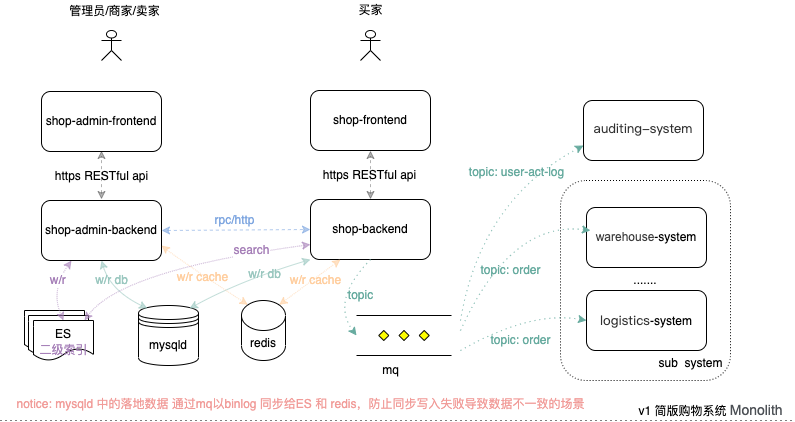

The diagram above was exported from draw.io. Its source (the exported page's mxGraphModel, read from the mxfile embedded in the PNG):
<mxGraphModel dx="946" dy="546" grid="1" gridSize="10" guides="1" tooltips="1" connect="1" arrows="1" fold="1" page="1" pageScale="1" pageWidth="827" pageHeight="1169" math="0" shadow="0">
  <root>
    <mxCell id="0" />
    <mxCell id="1" parent="0" />
    <mxCell id="TF0JuSA-nDzMrvOGkOYP-16" value="" style="shape=document;whiteSpace=wrap;html=1;boundedLbl=1;fontColor=none;" vertex="1" parent="1">
      <mxGeometry x="34" y="410" width="60" height="40" as="geometry" />
    </mxCell>
    <mxCell id="TF0JuSA-nDzMrvOGkOYP-17" value="" style="shape=document;whiteSpace=wrap;html=1;boundedLbl=1;fontColor=none;" vertex="1" parent="1">
      <mxGeometry x="38" y="415" width="60" height="40" as="geometry" />
    </mxCell>
    <mxCell id="TF0JuSA-nDzMrvOGkOYP-18" value="ES" style="shape=document;whiteSpace=wrap;html=1;boundedLbl=1;fontColor=none;" vertex="1" parent="1">
      <mxGeometry x="43" y="420" width="60" height="40" as="geometry" />
    </mxCell>
    <mxCell id="TF0JuSA-nDzMrvOGkOYP-62" value="二级索引" style="text;html=1;align=center;verticalAlign=middle;resizable=0;points=[];autosize=1;strokeColor=none;fillColor=none;fontColor=#A680B8;" vertex="1" parent="1">
      <mxGeometry x="43" y="440" width="60" height="20" as="geometry" />
    </mxCell>
    <mxCell id="TF0JuSA-nDzMrvOGkOYP-46" value="" style="endArrow=classic;startArrow=classic;html=1;rounded=0;dashed=1;fontColor=none;strokeWidth=1;entryX=0.5;entryY=1;entryDx=0;entryDy=0;exitX=0.5;exitY=0;exitDx=0;exitDy=0;opacity=30;" edge="1" parent="1">
      <mxGeometry width="50" height="50" relative="1" as="geometry">
        <mxPoint x="111" y="299" as="sourcePoint" />
        <mxPoint x="111" y="250" as="targetPoint" />
      </mxGeometry>
    </mxCell>
    <mxCell id="TF0JuSA-nDzMrvOGkOYP-43" value="" style="endArrow=classic;startArrow=classic;html=1;rounded=0;dashed=1;fontColor=none;strokeWidth=1;entryX=0.5;entryY=1;entryDx=0;entryDy=0;exitX=0.5;exitY=0;exitDx=0;exitDy=0;opacity=30;" edge="1" parent="1" source="TF0JuSA-nDzMrvOGkOYP-3" target="TF0JuSA-nDzMrvOGkOYP-8">
      <mxGeometry width="50" height="50" relative="1" as="geometry">
        <mxPoint x="380" y="290" as="sourcePoint" />
        <mxPoint x="430" y="300" as="targetPoint" />
      </mxGeometry>
    </mxCell>
    <mxCell id="TF0JuSA-nDzMrvOGkOYP-12" value="......." style="rounded=1;whiteSpace=wrap;html=1;fontColor=none;dashed=1;dashPattern=1 2;" vertex="1" parent="1">
      <mxGeometry x="570" y="280" width="170" height="200" as="geometry" />
    </mxCell>
    <mxCell id="TF0JuSA-nDzMrvOGkOYP-3" value="shop-backend" style="rounded=1;whiteSpace=wrap;html=1;" vertex="1" parent="1">
      <mxGeometry x="320" y="299" width="120" height="60" as="geometry" />
    </mxCell>
    <mxCell id="TF0JuSA-nDzMrvOGkOYP-4" value="mysqld" style="shape=datastore;whiteSpace=wrap;html=1;" vertex="1" parent="1">
      <mxGeometry x="148" y="405" width="60" height="60" as="geometry" />
    </mxCell>
    <mxCell id="TF0JuSA-nDzMrvOGkOYP-5" value="Actor" style="shape=umlActor;verticalLabelPosition=bottom;verticalAlign=top;outlineConnect=0;html=1;fontColor=none;noLabel=1;" vertex="1" parent="1">
      <mxGeometry x="370" y="130" width="20" height="30" as="geometry" />
    </mxCell>
    <mxCell id="TF0JuSA-nDzMrvOGkOYP-8" value="shop-frontend" style="rounded=1;whiteSpace=wrap;html=1;" vertex="1" parent="1">
      <mxGeometry x="320" y="190" width="120" height="60" as="geometry" />
    </mxCell>
    <mxCell id="TF0JuSA-nDzMrvOGkOYP-9" value="" style="verticalLabelPosition=bottom;verticalAlign=top;html=1;shape=mxgraph.flowchart.parallel_mode;pointerEvents=1;fontColor=none;" vertex="1" parent="1">
      <mxGeometry x="366" y="415" width="95" height="40" as="geometry" />
    </mxCell>
    <mxCell id="TF0JuSA-nDzMrvOGkOYP-10" value="&lt;span style=&quot;color: rgb(61 , 61 , 61) ; font-family: &amp;#34;arial&amp;#34; , sans-serif&quot;&gt;warehouse&lt;/span&gt;-system" style="rounded=1;whiteSpace=wrap;html=1;" vertex="1" parent="1">
      <mxGeometry x="596" y="307" width="120" height="60" as="geometry" />
    </mxCell>
    <mxCell id="TF0JuSA-nDzMrvOGkOYP-11" value="&lt;span style=&quot;color: rgb(49 , 49 , 49) ; font-family: &amp;#34;macdictstheiti&amp;#34; ; font-size: 13px ; text-align: left&quot;&gt;logistics&lt;/span&gt;-system" style="rounded=1;whiteSpace=wrap;html=1;" vertex="1" parent="1">
      <mxGeometry x="596" y="390" width="120" height="60" as="geometry" />
    </mxCell>
    <mxCell id="TF0JuSA-nDzMrvOGkOYP-13" value="sub&amp;nbsp; system" style="text;html=1;align=center;verticalAlign=middle;resizable=0;points=[];autosize=1;strokeColor=none;fillColor=none;fontColor=none;" vertex="1" parent="1">
      <mxGeometry x="660" y="453" width="80" height="20" as="geometry" />
    </mxCell>
    <mxCell id="TF0JuSA-nDzMrvOGkOYP-14" value="" style="endArrow=none;dashed=1;html=1;dashPattern=1 4;strokeWidth=1;rounded=0;fontColor=none;" edge="1" parent="1">
      <mxGeometry width="50" height="50" relative="1" as="geometry">
        <mxPoint x="10" y="520" as="sourcePoint" />
        <mxPoint x="803" y="520" as="targetPoint" />
      </mxGeometry>
    </mxCell>
    <mxCell id="TF0JuSA-nDzMrvOGkOYP-15" value="v1 简版购物系统&amp;nbsp;&lt;span style=&quot;color: rgb(77 , 81 , 86) ; font-family: &amp;#34;arial&amp;#34; , sans-serif ; font-size: 14px ; text-align: left ; background-color: rgb(255 , 255 , 255)&quot;&gt;Monolith&lt;/span&gt;" style="text;html=1;align=center;verticalAlign=middle;resizable=0;points=[];autosize=1;strokeColor=none;fillColor=none;fontColor=none;" vertex="1" parent="1">
      <mxGeometry x="640" y="500" width="160" height="20" as="geometry" />
    </mxCell>
    <mxCell id="TF0JuSA-nDzMrvOGkOYP-23" value="shop-admin-backend" style="rounded=1;whiteSpace=wrap;html=1;" vertex="1" parent="1">
      <mxGeometry x="51" y="300" width="120" height="60" as="geometry" />
    </mxCell>
    <mxCell id="TF0JuSA-nDzMrvOGkOYP-24" value="shop-admin-frontend" style="rounded=1;whiteSpace=wrap;html=1;" vertex="1" parent="1">
      <mxGeometry x="51" y="191" width="120" height="60" as="geometry" />
    </mxCell>
    <mxCell id="TF0JuSA-nDzMrvOGkOYP-25" value="Actor" style="shape=umlActor;verticalLabelPosition=bottom;verticalAlign=top;outlineConnect=0;html=1;fontColor=none;noLabel=1;" vertex="1" parent="1">
      <mxGeometry x="111" y="130" width="20" height="30" as="geometry" />
    </mxCell>
    <mxCell id="TF0JuSA-nDzMrvOGkOYP-26" value="管理员/商家/卖家" style="text;html=1;align=center;verticalAlign=middle;resizable=0;points=[];autosize=1;strokeColor=none;fillColor=none;fontColor=none;" vertex="1" parent="1">
      <mxGeometry x="69" y="101" width="110" height="20" as="geometry" />
    </mxCell>
    <mxCell id="TF0JuSA-nDzMrvOGkOYP-27" value="买家" style="text;html=1;align=center;verticalAlign=middle;resizable=0;points=[];autosize=1;strokeColor=none;fillColor=none;fontColor=none;" vertex="1" parent="1">
      <mxGeometry x="360" y="100" width="40" height="20" as="geometry" />
    </mxCell>
    <mxCell id="TF0JuSA-nDzMrvOGkOYP-29" value="&lt;ul style=&quot;padding: 0px ; margin: 0px ; list-style: none ; color: rgb(51 , 51 , 51) ; font-family: &amp;#34;macdictstheiti&amp;#34; ; font-size: 13px&quot;&gt;&lt;li style=&quot;line-height: 20px ; margin-bottom: 6px&quot;&gt;&lt;span class=&quot;def&quot; style=&quot;color: rgb(49 , 49 , 49)&quot;&gt;auditing-system&lt;/span&gt;&lt;/li&gt;&lt;/ul&gt;" style="rounded=1;whiteSpace=wrap;html=1;" vertex="1" parent="1">
      <mxGeometry x="593" y="200" width="120" height="60" as="geometry" />
    </mxCell>
    <mxCell id="TF0JuSA-nDzMrvOGkOYP-34" value="mq" style="text;html=1;align=center;verticalAlign=middle;resizable=0;points=[];autosize=1;strokeColor=none;fillColor=none;fontColor=none;" vertex="1" parent="1">
      <mxGeometry x="385" y="460" width="30" height="20" as="geometry" />
    </mxCell>
    <mxCell id="TF0JuSA-nDzMrvOGkOYP-35" value="" style="curved=1;endArrow=classic;html=1;rounded=0;dashed=1;dashPattern=1 4;fontColor=#67AB9F;strokeWidth=1;entryX=0;entryY=0.75;entryDx=0;entryDy=0;strokeColor=#67AB9F;" edge="1" parent="1" target="TF0JuSA-nDzMrvOGkOYP-29">
      <mxGeometry width="50" height="50" relative="1" as="geometry">
        <mxPoint x="470" y="420" as="sourcePoint" />
        <mxPoint x="540" y="300" as="targetPoint" />
        <Array as="points">
          <mxPoint x="490" y="300" />
        </Array>
      </mxGeometry>
    </mxCell>
    <mxCell id="TF0JuSA-nDzMrvOGkOYP-36" value="" style="curved=1;endArrow=classic;html=1;rounded=0;dashed=1;dashPattern=1 4;fontColor=#67AB9F;strokeWidth=1;entryX=0.033;entryY=0.383;entryDx=0;entryDy=0;entryPerimeter=0;strokeColor=#67AB9F;" edge="1" parent="1" target="TF0JuSA-nDzMrvOGkOYP-10">
      <mxGeometry width="50" height="50" relative="1" as="geometry">
        <mxPoint x="470" y="430" as="sourcePoint" />
        <mxPoint x="540" y="300" as="targetPoint" />
        <Array as="points">
          <mxPoint x="520" y="320" />
        </Array>
      </mxGeometry>
    </mxCell>
    <mxCell id="TF0JuSA-nDzMrvOGkOYP-37" value="" style="curved=1;endArrow=classic;html=1;rounded=0;dashed=1;dashPattern=1 4;fontColor=#67AB9F;strokeWidth=1;entryX=0;entryY=0.5;entryDx=0;entryDy=0;strokeColor=#67AB9F;" edge="1" parent="1" target="TF0JuSA-nDzMrvOGkOYP-11">
      <mxGeometry width="50" height="50" relative="1" as="geometry">
        <mxPoint x="470" y="450" as="sourcePoint" />
        <mxPoint x="540" y="300" as="targetPoint" />
        <Array as="points">
          <mxPoint x="540" y="410" />
        </Array>
      </mxGeometry>
    </mxCell>
    <mxCell id="TF0JuSA-nDzMrvOGkOYP-38" value="topic: user-act-log" style="text;html=1;align=center;verticalAlign=middle;resizable=0;points=[];autosize=1;strokeColor=none;fillColor=none;fontColor=#67AB9F;" vertex="1" parent="1">
      <mxGeometry x="471" y="262" width="110" height="20" as="geometry" />
    </mxCell>
    <mxCell id="TF0JuSA-nDzMrvOGkOYP-39" value="topic: order" style="text;html=1;align=center;verticalAlign=middle;resizable=0;points=[];autosize=1;strokeColor=none;fillColor=none;fontColor=#67AB9F;" vertex="1" parent="1">
      <mxGeometry x="480" y="360" width="80" height="20" as="geometry" />
    </mxCell>
    <mxCell id="TF0JuSA-nDzMrvOGkOYP-40" value="topic: order" style="text;html=1;align=center;verticalAlign=middle;resizable=0;points=[];autosize=1;strokeColor=none;fillColor=none;fontColor=#67AB9F;" vertex="1" parent="1">
      <mxGeometry x="490" y="430" width="80" height="20" as="geometry" />
    </mxCell>
    <mxCell id="TF0JuSA-nDzMrvOGkOYP-41" value="" style="curved=1;endArrow=classic;html=1;rounded=0;dashed=1;dashPattern=1 4;fontColor=#67AB9F;strokeWidth=1;exitX=0.5;exitY=1;exitDx=0;exitDy=0;entryX=0;entryY=0.5;entryDx=0;entryDy=0;entryPerimeter=0;strokeColor=#67AB9F;" edge="1" parent="1" source="TF0JuSA-nDzMrvOGkOYP-3" target="TF0JuSA-nDzMrvOGkOYP-9">
      <mxGeometry width="50" height="50" relative="1" as="geometry">
        <mxPoint x="380" y="350" as="sourcePoint" />
        <mxPoint x="430" y="300" as="targetPoint" />
        <Array as="points">
          <mxPoint x="340" y="400" />
        </Array>
      </mxGeometry>
    </mxCell>
    <mxCell id="TF0JuSA-nDzMrvOGkOYP-42" value="topic" style="text;html=1;align=center;verticalAlign=middle;resizable=0;points=[];autosize=1;strokeColor=none;fillColor=none;fontColor=#67AB9F;" vertex="1" parent="1">
      <mxGeometry x="350" y="385" width="40" height="20" as="geometry" />
    </mxCell>
    <mxCell id="TF0JuSA-nDzMrvOGkOYP-44" value="https RESTful api" style="text;html=1;align=center;verticalAlign=middle;resizable=0;points=[];autosize=1;strokeColor=none;fillColor=none;fontColor=none;" vertex="1" parent="1">
      <mxGeometry x="324" y="265" width="110" height="20" as="geometry" />
    </mxCell>
    <mxCell id="TF0JuSA-nDzMrvOGkOYP-45" value="https RESTful api" style="text;html=1;align=center;verticalAlign=middle;resizable=0;points=[];autosize=1;strokeColor=none;fillColor=none;fontColor=none;" vertex="1" parent="1">
      <mxGeometry x="56" y="266" width="110" height="20" as="geometry" />
    </mxCell>
    <mxCell id="TF0JuSA-nDzMrvOGkOYP-49" value="redis" style="shape=cylinder3;whiteSpace=wrap;html=1;boundedLbl=1;backgroundOutline=1;size=15;fontColor=none;" vertex="1" parent="1">
      <mxGeometry x="251" y="400" width="44" height="60" as="geometry" />
    </mxCell>
    <mxCell id="TF0JuSA-nDzMrvOGkOYP-52" value="" style="endArrow=classic;startArrow=classic;html=1;rounded=0;dashed=1;fontColor=none;strokeWidth=1;opacity=60;entryX=0;entryY=0.5;entryDx=0;entryDy=0;exitX=1;exitY=0.5;exitDx=0;exitDy=0;strokeColor=#7EA6E0;" edge="1" parent="1" source="TF0JuSA-nDzMrvOGkOYP-23" target="TF0JuSA-nDzMrvOGkOYP-3">
      <mxGeometry width="50" height="50" relative="1" as="geometry">
        <mxPoint x="50" y="420" as="sourcePoint" />
        <mxPoint x="100" y="370" as="targetPoint" />
      </mxGeometry>
    </mxCell>
    <mxCell id="TF0JuSA-nDzMrvOGkOYP-53" value="rpc/http" style="text;html=1;align=center;verticalAlign=middle;resizable=0;points=[];autosize=1;strokeColor=none;fillColor=none;fontColor=#7EA6E0;" vertex="1" parent="1">
      <mxGeometry x="214" y="310" width="60" height="20" as="geometry" />
    </mxCell>
    <mxCell id="TF0JuSA-nDzMrvOGkOYP-54" value="" style="curved=1;endArrow=classic;html=1;rounded=0;fontColor=none;strokeColor=#9AC7BF;strokeWidth=1;opacity=60;entryX=0.15;entryY=0.05;entryDx=0;entryDy=0;entryPerimeter=0;exitX=0.5;exitY=1;exitDx=0;exitDy=0;startArrow=classic;startFill=1;" edge="1" parent="1" source="TF0JuSA-nDzMrvOGkOYP-23" target="TF0JuSA-nDzMrvOGkOYP-4">
      <mxGeometry width="50" height="50" relative="1" as="geometry">
        <mxPoint x="50" y="420" as="sourcePoint" />
        <mxPoint x="100" y="370" as="targetPoint" />
        <Array as="points">
          <mxPoint x="120" y="390" />
        </Array>
      </mxGeometry>
    </mxCell>
    <mxCell id="TF0JuSA-nDzMrvOGkOYP-55" value="" style="curved=1;endArrow=classic;html=1;rounded=0;fontColor=none;strokeColor=#9AC7BF;strokeWidth=1;opacity=60;entryX=0;entryY=1;entryDx=0;entryDy=0;exitX=0.85;exitY=0.05;exitDx=0;exitDy=0;startArrow=classic;startFill=1;exitPerimeter=0;" edge="1" parent="1" source="TF0JuSA-nDzMrvOGkOYP-4" target="TF0JuSA-nDzMrvOGkOYP-3">
      <mxGeometry width="50" height="50" relative="1" as="geometry">
        <mxPoint x="50" y="420" as="sourcePoint" />
        <mxPoint x="100" y="370" as="targetPoint" />
        <Array as="points">
          <mxPoint x="250" y="380" />
        </Array>
      </mxGeometry>
    </mxCell>
    <mxCell id="TF0JuSA-nDzMrvOGkOYP-56" value="" style="curved=1;endArrow=classic;html=1;rounded=0;fontColor=none;strokeColor=#FFCE9F;strokeWidth=1;opacity=60;entryX=1;entryY=0.75;entryDx=0;entryDy=0;exitX=0.145;exitY=0;exitDx=0;exitDy=4.35;exitPerimeter=0;startArrow=classic;startFill=1;dashed=1;dashPattern=1 1;" edge="1" parent="1" source="TF0JuSA-nDzMrvOGkOYP-49" target="TF0JuSA-nDzMrvOGkOYP-23">
      <mxGeometry width="50" height="50" relative="1" as="geometry">
        <mxPoint x="50" y="420" as="sourcePoint" />
        <mxPoint x="100" y="370" as="targetPoint" />
        <Array as="points">
          <mxPoint x="190" y="360" />
        </Array>
      </mxGeometry>
    </mxCell>
    <mxCell id="TF0JuSA-nDzMrvOGkOYP-57" value="" style="curved=1;endArrow=classic;html=1;rounded=0;fontColor=none;strokeColor=#FFCE9F;strokeWidth=1;opacity=60;entryX=0.25;entryY=1;entryDx=0;entryDy=0;exitX=0.855;exitY=0;exitDx=0;exitDy=4.35;exitPerimeter=0;startArrow=classic;startFill=1;dashed=1;dashPattern=1 1;" edge="1" parent="1" source="TF0JuSA-nDzMrvOGkOYP-49" target="TF0JuSA-nDzMrvOGkOYP-3">
      <mxGeometry width="50" height="50" relative="1" as="geometry">
        <mxPoint x="254.3800000000001" y="404.35" as="sourcePoint" />
        <mxPoint x="181" y="355" as="targetPoint" />
        <Array as="points" />
      </mxGeometry>
    </mxCell>
    <mxCell id="TF0JuSA-nDzMrvOGkOYP-58" value="w/r cache" style="text;html=1;align=center;verticalAlign=middle;resizable=0;points=[];autosize=1;strokeColor=none;fillColor=none;fontColor=#FFCE9F;" vertex="1" parent="1">
      <mxGeometry x="177" y="367" width="70" height="20" as="geometry" />
    </mxCell>
    <mxCell id="TF0JuSA-nDzMrvOGkOYP-59" value="w/r cache" style="text;html=1;align=center;verticalAlign=middle;resizable=0;points=[];autosize=1;strokeColor=none;fillColor=none;fontColor=#FFCE9F;" vertex="1" parent="1">
      <mxGeometry x="290" y="370" width="70" height="20" as="geometry" />
    </mxCell>
    <mxCell id="TF0JuSA-nDzMrvOGkOYP-60" value="&lt;font color=&quot;#9ac7bf&quot;&gt;w/r db&lt;/font&gt;" style="text;html=1;align=center;verticalAlign=middle;resizable=0;points=[];autosize=1;strokeColor=none;fillColor=none;fontColor=#FFCE9F;" vertex="1" parent="1">
      <mxGeometry x="96" y="370" width="50" height="20" as="geometry" />
    </mxCell>
    <mxCell id="TF0JuSA-nDzMrvOGkOYP-61" value="&lt;font color=&quot;#9ac7bf&quot;&gt;w/r db&lt;/font&gt;" style="text;html=1;align=center;verticalAlign=middle;resizable=0;points=[];autosize=1;strokeColor=none;fillColor=none;fontColor=#FFCE9F;" vertex="1" parent="1">
      <mxGeometry x="249" y="364" width="50" height="20" as="geometry" />
    </mxCell>
    <mxCell id="TF0JuSA-nDzMrvOGkOYP-64" value="" style="curved=1;endArrow=classic;html=1;rounded=0;dashed=1;dashPattern=1 1;fontColor=#A680B8;strokeColor=#A680B8;strokeWidth=1;opacity=60;exitX=0.5;exitY=0;exitDx=0;exitDy=0;entryX=0.25;entryY=1;entryDx=0;entryDy=0;startArrow=classic;startFill=1;" edge="1" parent="1" source="TF0JuSA-nDzMrvOGkOYP-18" target="TF0JuSA-nDzMrvOGkOYP-23">
      <mxGeometry width="50" height="50" relative="1" as="geometry">
        <mxPoint x="20" y="405" as="sourcePoint" />
        <mxPoint x="70" y="355" as="targetPoint" />
        <Array as="points">
          <mxPoint x="60" y="390" />
        </Array>
      </mxGeometry>
    </mxCell>
    <mxCell id="TF0JuSA-nDzMrvOGkOYP-66" value="w/r&amp;nbsp;" style="edgeLabel;html=1;align=center;verticalAlign=middle;resizable=0;points=[];fontColor=#A680B8;" vertex="1" connectable="0" parent="TF0JuSA-nDzMrvOGkOYP-64">
      <mxGeometry x="0.3236" y="-1" relative="1" as="geometry">
        <mxPoint as="offset" />
      </mxGeometry>
    </mxCell>
    <mxCell id="TF0JuSA-nDzMrvOGkOYP-65" value="" style="curved=1;endArrow=classic;html=1;rounded=0;dashed=1;dashPattern=1 1;fontColor=#A680B8;strokeColor=#A680B8;strokeWidth=1;opacity=60;exitX=1;exitY=0.25;exitDx=0;exitDy=0;entryX=0;entryY=0.75;entryDx=0;entryDy=0;startArrow=classic;startFill=1;" edge="1" parent="1" source="TF0JuSA-nDzMrvOGkOYP-16" target="TF0JuSA-nDzMrvOGkOYP-3">
      <mxGeometry width="50" height="50" relative="1" as="geometry">
        <mxPoint x="80" y="405" as="sourcePoint" />
        <mxPoint x="130" y="355" as="targetPoint" />
        <Array as="points">
          <mxPoint x="130" y="370" />
        </Array>
      </mxGeometry>
    </mxCell>
    <mxCell id="TF0JuSA-nDzMrvOGkOYP-67" value="search" style="edgeLabel;html=1;align=center;verticalAlign=middle;resizable=0;points=[];fontColor=#A680B8;" vertex="1" connectable="0" parent="TF0JuSA-nDzMrvOGkOYP-65">
      <mxGeometry x="0.6557" relative="1" as="geometry">
        <mxPoint x="-17" as="offset" />
      </mxGeometry>
    </mxCell>
    <mxCell id="TF0JuSA-nDzMrvOGkOYP-68" value="notice: mysqld 中的落地数据 通过mq以binlog 同步给ES 和 redis，防止同步写入失败导致数据不一致的场景" style="text;html=1;align=center;verticalAlign=middle;resizable=0;points=[];autosize=1;strokeColor=none;fillColor=none;fontColor=#F19C99;strokeWidth=2;" vertex="1" parent="1">
      <mxGeometry x="20" y="494" width="580" height="20" as="geometry" />
    </mxCell>
  </root>
</mxGraphModel>